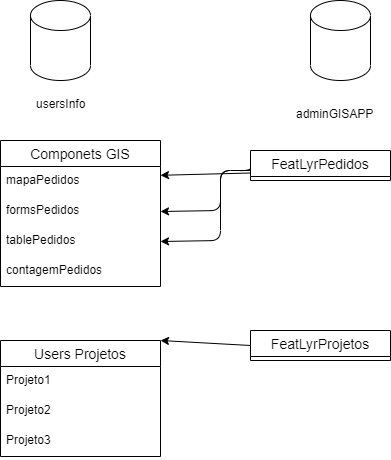

The diagram above was exported from draw.io. Its source (the exported page's mxGraphModel, read from the mxfile embedded in the PNG):
<mxGraphModel dx="338" dy="431" grid="1" gridSize="10" guides="1" tooltips="1" connect="1" arrows="1" fold="1" page="1" pageScale="1" pageWidth="850" pageHeight="1100" math="0" shadow="0">
  <root>
    <mxCell id="0" />
    <mxCell id="1" parent="0" />
    <mxCell id="15" value="" style="shape=cylinder3;whiteSpace=wrap;html=1;boundedLbl=1;backgroundOutline=1;size=15;" vertex="1" parent="1">
      <mxGeometry x="130" y="30" width="60" height="80" as="geometry" />
    </mxCell>
    <mxCell id="16" value="usersInfo" style="text;strokeColor=none;fillColor=none;spacingLeft=4;spacingRight=4;overflow=hidden;rotatable=0;points=[[0,0.5],[1,0.5]];portConstraint=eastwest;fontSize=12;" vertex="1" parent="1">
      <mxGeometry x="130" y="120" width="60" height="30" as="geometry" />
    </mxCell>
    <mxCell id="34" value="Componets GIS" style="swimlane;fontStyle=0;childLayout=stackLayout;horizontal=1;startSize=26;horizontalStack=0;resizeParent=1;resizeParentMax=0;resizeLast=0;collapsible=1;marginBottom=0;align=center;fontSize=14;" vertex="1" parent="1">
      <mxGeometry x="100" y="170" width="160" height="146" as="geometry">
        <mxRectangle x="100" y="170" width="60" height="30" as="alternateBounds" />
      </mxGeometry>
    </mxCell>
    <mxCell id="39" value="mapaPedidos" style="text;strokeColor=none;fillColor=none;spacingLeft=4;spacingRight=4;overflow=hidden;rotatable=0;points=[[0,0.5],[1,0.5]];portConstraint=eastwest;fontSize=12;" vertex="1" parent="34">
      <mxGeometry y="26" width="160" height="30" as="geometry" />
    </mxCell>
    <mxCell id="38" value="formsPedidos" style="text;strokeColor=none;fillColor=none;spacingLeft=4;spacingRight=4;overflow=hidden;rotatable=0;points=[[0,0.5],[1,0.5]];portConstraint=eastwest;fontSize=12;" vertex="1" parent="34">
      <mxGeometry y="56" width="160" height="30" as="geometry" />
    </mxCell>
    <mxCell id="36" value="tablePedidos" style="text;strokeColor=none;fillColor=none;spacingLeft=4;spacingRight=4;overflow=hidden;rotatable=0;points=[[0,0.5],[1,0.5]];portConstraint=eastwest;fontSize=12;" vertex="1" parent="34">
      <mxGeometry y="86" width="160" height="30" as="geometry" />
    </mxCell>
    <mxCell id="35" value="contagemPedidos" style="text;strokeColor=none;fillColor=none;spacingLeft=4;spacingRight=4;overflow=hidden;rotatable=0;points=[[0,0.5],[1,0.5]];portConstraint=eastwest;fontSize=12;" vertex="1" parent="34">
      <mxGeometry y="116" width="160" height="30" as="geometry" />
    </mxCell>
    <mxCell id="52" style="edgeStyle=none;html=1;exitX=0;exitY=0.75;exitDx=0;exitDy=0;entryX=1;entryY=0.293;entryDx=0;entryDy=0;entryPerimeter=0;" edge="1" parent="1" source="40" target="39">
      <mxGeometry relative="1" as="geometry" />
    </mxCell>
    <mxCell id="54" style="edgeStyle=none;html=1;exitX=0;exitY=0.5;exitDx=0;exitDy=0;entryX=1;entryY=0.5;entryDx=0;entryDy=0;" edge="1" parent="1" source="40" target="38">
      <mxGeometry relative="1" as="geometry">
        <mxPoint x="300" y="210" as="targetPoint" />
        <Array as="points">
          <mxPoint x="350" y="200" />
          <mxPoint x="320" y="200" />
          <mxPoint x="320" y="240" />
        </Array>
      </mxGeometry>
    </mxCell>
    <mxCell id="40" value="FeatLyrPedidos" style="swimlane;fontStyle=0;childLayout=stackLayout;horizontal=1;startSize=26;horizontalStack=0;resizeParent=1;resizeParentMax=0;resizeLast=0;collapsible=1;marginBottom=0;align=center;fontSize=14;" vertex="1" collapsed="1" parent="1">
      <mxGeometry x="350" y="180" width="140" height="30" as="geometry">
        <mxRectangle x="370" y="110" width="160" height="116" as="alternateBounds" />
      </mxGeometry>
    </mxCell>
    <mxCell id="41" value="Url" style="text;strokeColor=none;fillColor=none;spacingLeft=4;spacingRight=4;overflow=hidden;rotatable=0;points=[[0,0.5],[1,0.5]];portConstraint=eastwest;fontSize=12;" vertex="1" parent="40">
      <mxGeometry y="26" width="160" height="30" as="geometry" />
    </mxCell>
    <mxCell id="42" value="IdItem" style="text;strokeColor=none;fillColor=none;spacingLeft=4;spacingRight=4;overflow=hidden;rotatable=0;points=[[0,0.5],[1,0.5]];portConstraint=eastwest;fontSize=12;" vertex="1" parent="40">
      <mxGeometry y="56" width="160" height="30" as="geometry" />
    </mxCell>
    <mxCell id="43" value="idLayer" style="text;strokeColor=none;fillColor=none;spacingLeft=4;spacingRight=4;overflow=hidden;rotatable=0;points=[[0,0.5],[1,0.5]];portConstraint=eastwest;fontSize=12;" vertex="1" parent="40">
      <mxGeometry y="86" width="160" height="30" as="geometry" />
    </mxCell>
    <mxCell id="49" value="" style="endArrow=classic;html=1;entryX=1;entryY=0.5;entryDx=0;entryDy=0;" edge="1" parent="1" target="36">
      <mxGeometry width="50" height="50" relative="1" as="geometry">
        <mxPoint x="350" y="200" as="sourcePoint" />
        <mxPoint x="350" y="200" as="targetPoint" />
        <Array as="points">
          <mxPoint x="320" y="200" />
          <mxPoint x="320" y="270" />
        </Array>
      </mxGeometry>
    </mxCell>
    <mxCell id="55" value="Users Projetos" style="swimlane;fontStyle=0;childLayout=stackLayout;horizontal=1;startSize=26;horizontalStack=0;resizeParent=1;resizeParentMax=0;resizeLast=0;collapsible=1;marginBottom=0;align=center;fontSize=14;" vertex="1" parent="1">
      <mxGeometry x="100" y="370" width="160" height="116" as="geometry" />
    </mxCell>
    <mxCell id="56" value="Projeto1" style="text;strokeColor=none;fillColor=none;spacingLeft=4;spacingRight=4;overflow=hidden;rotatable=0;points=[[0,0.5],[1,0.5]];portConstraint=eastwest;fontSize=12;" vertex="1" parent="55">
      <mxGeometry y="26" width="160" height="30" as="geometry" />
    </mxCell>
    <mxCell id="57" value="Projeto2" style="text;strokeColor=none;fillColor=none;spacingLeft=4;spacingRight=4;overflow=hidden;rotatable=0;points=[[0,0.5],[1,0.5]];portConstraint=eastwest;fontSize=12;" vertex="1" parent="55">
      <mxGeometry y="56" width="160" height="30" as="geometry" />
    </mxCell>
    <mxCell id="58" value="Projeto3" style="text;strokeColor=none;fillColor=none;spacingLeft=4;spacingRight=4;overflow=hidden;rotatable=0;points=[[0,0.5],[1,0.5]];portConstraint=eastwest;fontSize=12;" vertex="1" parent="55">
      <mxGeometry y="86" width="160" height="30" as="geometry" />
    </mxCell>
    <mxCell id="65" style="edgeStyle=none;html=1;exitX=0;exitY=0.5;exitDx=0;exitDy=0;entryX=1;entryY=0;entryDx=0;entryDy=0;" edge="1" parent="1" source="59" target="55">
      <mxGeometry relative="1" as="geometry" />
    </mxCell>
    <mxCell id="59" value="FeatLyrProjetos" style="swimlane;fontStyle=0;childLayout=stackLayout;horizontal=1;startSize=26;horizontalStack=0;resizeParent=1;resizeParentMax=0;resizeLast=0;collapsible=1;marginBottom=0;align=center;fontSize=14;" vertex="1" collapsed="1" parent="1">
      <mxGeometry x="350" y="360" width="140" height="30" as="geometry">
        <mxRectangle x="330" y="360" width="160" height="116" as="alternateBounds" />
      </mxGeometry>
    </mxCell>
    <mxCell id="60" value="idItem" style="text;strokeColor=none;fillColor=none;spacingLeft=4;spacingRight=4;overflow=hidden;rotatable=0;points=[[0,0.5],[1,0.5]];portConstraint=eastwest;fontSize=12;" vertex="1" parent="59">
      <mxGeometry y="26" width="160" height="30" as="geometry" />
    </mxCell>
    <mxCell id="61" value="url" style="text;strokeColor=none;fillColor=none;spacingLeft=4;spacingRight=4;overflow=hidden;rotatable=0;points=[[0,0.5],[1,0.5]];portConstraint=eastwest;fontSize=12;" vertex="1" parent="59">
      <mxGeometry y="56" width="160" height="30" as="geometry" />
    </mxCell>
    <mxCell id="62" value="idLayer" style="text;strokeColor=none;fillColor=none;spacingLeft=4;spacingRight=4;overflow=hidden;rotatable=0;points=[[0,0.5],[1,0.5]];portConstraint=eastwest;fontSize=12;" vertex="1" parent="59">
      <mxGeometry y="86" width="160" height="30" as="geometry" />
    </mxCell>
    <mxCell id="66" value="" style="shape=cylinder3;whiteSpace=wrap;html=1;boundedLbl=1;backgroundOutline=1;size=15;" vertex="1" parent="1">
      <mxGeometry x="410" y="30" width="60" height="80" as="geometry" />
    </mxCell>
    <mxCell id="67" value="adminGISAPP" style="text;strokeColor=none;fillColor=none;spacingLeft=4;spacingRight=4;overflow=hidden;rotatable=0;points=[[0,0.5],[1,0.5]];portConstraint=eastwest;fontSize=12;" vertex="1" parent="1">
      <mxGeometry x="390" y="130" width="100" height="40" as="geometry" />
    </mxCell>
  </root>
</mxGraphModel>